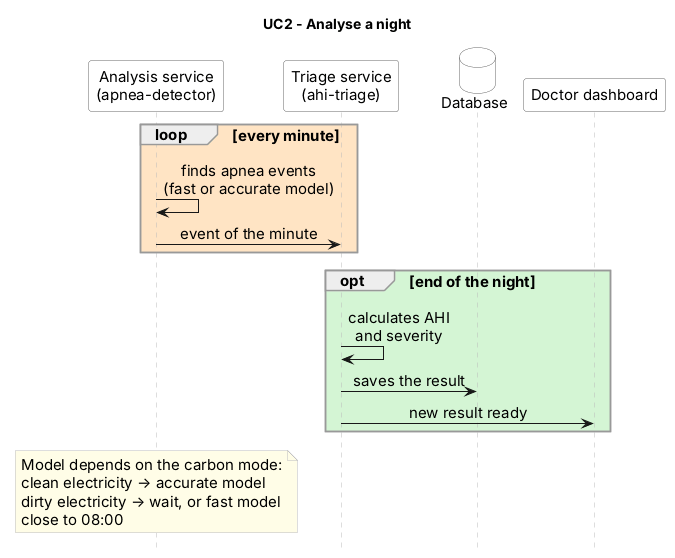

The diagram above was rendered by PlantUML. Its source (embedded in the PNG):
@startuml UC2
skinparam shadowing false
skinparam defaultFontName Arial
skinparam defaultFontSize 15
skinparam sequenceMessageAlign center
skinparam sequence {
  LifeLineBorderColor #BBBBBB
  ParticipantBorderColor #666666
  ParticipantBackgroundColor #FFFFFF
  ActorBorderColor #666666
  ActorBackgroundColor #FFFFFF
  GroupBorderColor #999999
}
skinparam database {
  BorderColor #666666
  BackgroundColor #FFFFFF
}
skinparam queue {
  BorderColor #666666
  BackgroundColor #FFFFFF
}
skinparam note {
  BorderColor #BBBBBB
  BackgroundColor #FFFDE7
}
hide footbox
title UC2 - Analyse a night

participant "Analysis service\n(apnea-detector)" as DET
participant "Triage service\n(ahi-triage)" as TRI
database "Database" as DB
participant "Doctor dashboard" as DASH

loop #FFE4C4 every minute
  DET -> DET : finds apnea events\n(fast or accurate model)
  DET -> TRI : event of the minute
end

opt #D4F5D4 end of the night
  TRI -> TRI : calculates AHI\nand severity
  TRI -> DB : saves the result
  TRI -> DASH : new result ready
end

note over DET : Model depends on the carbon mode:\nclean electricity → accurate model\ndirty electricity → wait, or fast model\nclose to 08:00
@enduml